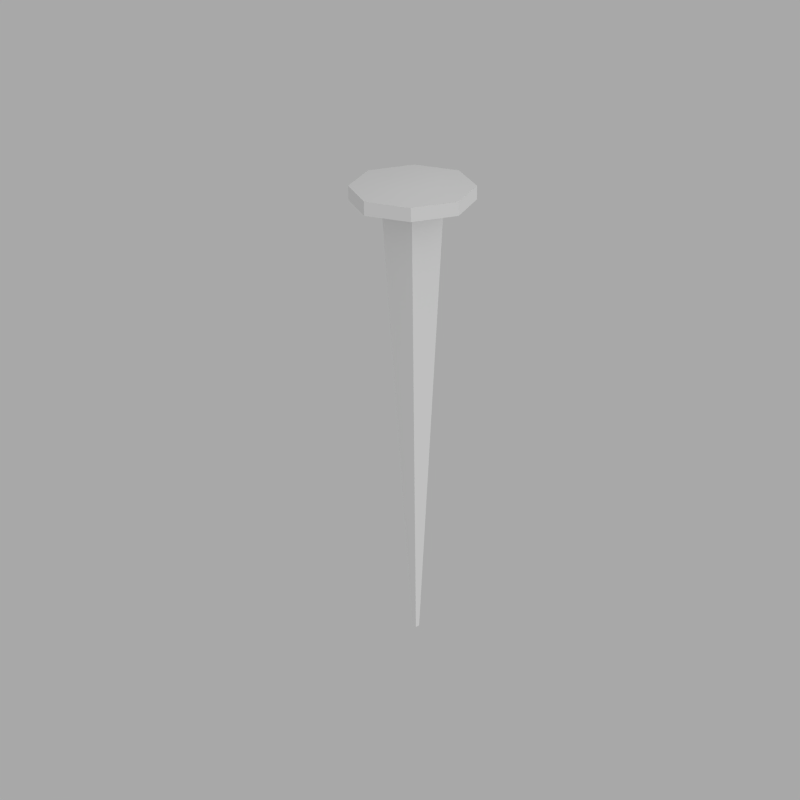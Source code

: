 # Source: Nail_Spike.blend  (saved by Blender 2.58.0; exported with 4.5.12 LTS)
import bpy
from mathutils import Matrix  # noqa: F401  (used for matrix-valued properties, if any)

bpy.ops.wm.read_factory_settings(use_empty=True)
scene = bpy.context.scene
scene.name = 'Scene'

# ---- collections
col_collection_1 = bpy.data.collections.new('Collection 1'); scene.collection.children.link(col_collection_1)

# ---- materials (node trees are filled in below, after node groups)
mat_nail = bpy.data.materials.new('Nail')
mat_nail.alpha_threshold = 0.0
mat_nail.use_transparent_shadow = False
mat_nail.roughness = 0.5
mat_nail.specular_intensity = 0.3318
mat_nail.line_color = (0.0, 0.0, 0.0, 1.0)

# ---- material node trees

# ---- world
world_world = bpy.data.worlds.new('World'); scene.world = world_world
world_world.color = (0.3931, 0.3931, 0.3931)
world_world.use_sun_shadow = False
world_world.sun_shadow_jitter_overblur = 0.0
world_world.cycles.sampling_method = 'MANUAL'
world_world.cycles.sample_map_resolution = 256
world_world.light_settings.ao_factor = 0.5

# ---- cameras
cam_camera = bpy.data.cameras.new('Camera')
cam_camera.clip_end = 100.0
cam_camera.lens = 80.0
cam_camera.ortho_scale = 7.314
cam_camera.dof.focus_distance = 0.0
cam_camera.dof.aperture_fstop = 128.0

# ---- lights
light_lamp = bpy.data.lights.new('Lamp', 'SUN')
light_lamp.transmission_factor = 0.0
light_lamp.cutoff_distance = 30.0
light_lamp.angle = 2.214
light_lamp.energy = 1.0
light_lamp.shadow_buffer_clip_start = 1.001
light_lamp.shadow_soft_size = 2.0
light_lamp.shadow_cascade_max_distance = 1000.0
light_lamp.cycles.use_multiple_importance_sampling = False

# ---- meshes
me_spike = bpy.data.meshes.new('Spike')
me_spike.from_pydata([(1.399e-09, -0.09552, 0.7395), (-6.702e-09, 0.04326, 0.7695), (-5.74e-09, 0.03274, 0.7207), (-5.916e-09, 0.03361, 0.7423), (1.523e-09, -0.0952, 0.7608), (1.43e-10, 0.003639, 1.019e-05), (9.237e-10, -0.003639, 1.019e-05), (0.06627, 0.06627, 0.7396), (0.03173, 0.03173, 0.7207), (-0.03533, 0.03533, 0.742), (0.03533, 0.03533, 0.742), (-0.03059, 0.03059, 0.7695), (0.06622, 0.06622, 0.7606), (0.003632, 0.003632, 1.019e-05), (0.04326, -2.28e-09, 0.7695), (0.03274, -1.073e-09, 0.7207), (-0.04326, 1.267e-10, 0.7695), (-0.03361, 7.688e-10, 0.7423), (0.03361, -1.101e-09, 0.7423), (-0.09552, 1.476e-09, 0.7395), (0.09552, -3.838e-09, 0.7395), (-0.003639, 7.614e-11, 1.019e-05), (0.003639, -1.263e-10, 1.019e-05), (1.284e-09, -0.03274, 0.7207), (1.303e-09, -0.03851, 0.742), (2.581e-09, -0.04326, 0.7695), (-0.06627, 0.06627, 0.7396), (-0.06627, -0.06627, 0.7396), (-0.03059, -0.03059, 0.7695), (0.03059, 0.03059, 0.7695), (-0.03274, 7.487e-10, 0.7207), (-0.03173, 0.03173, 0.7207), (0.03173, -0.03173, 0.7207), (-0.03173, -0.03173, 0.7207), (-0.03851, 8.248e-10, 0.742), (-6.96e-09, 0.03851, 0.742), (0.03851, -1.318e-09, 0.742), (0.03533, -0.03533, 0.742), (-0.03533, -0.03533, 0.742), (0.03059, -0.03059, 0.7695), (-5.995e-11, -2.409e-11, -8.152e-05), (-0.03257, 0.03257, 0.7423), (0.03257, 0.03257, 0.7423), (0.03257, -0.03257, 0.7423), (-0.03257, -0.03257, 0.7423), (1.295e-09, -0.03361, 0.7423), (-1.91e-08, 0.09552, 0.7395), (0.06627, -0.06627, 0.7396), (-1.89e-08, 0.0952, 0.7608), (-0.06622, 0.06622, 0.7606), (-0.09519, 1.52e-09, 0.7608), (-0.06622, -0.06622, 0.7606), (0.06622, -0.06622, 0.7606), (0.0952, -3.777e-09, 0.7608), (-0.003632, 0.003632, 1.019e-05), (-0.003632, -0.003632, 1.019e-05), (0.003632, -0.003632, 1.019e-05), (3.876e-09, 3.846e-10, 0.7695)], [], [(5, 13, 22, 40), (56, 6, 40, 22), (48, 12, 7, 46), (0, 47, 52, 4), (39, 25, 4, 52), (1, 29, 12, 48), (13, 5, 2, 8), (8, 2, 3, 42), (43, 45, 23, 32), (32, 23, 6, 56), (46, 7, 10, 35), (35, 10, 42, 3), (47, 0, 24, 37), (37, 24, 45, 43), (5, 40, 21, 54), (50, 49, 26, 19), (12, 53, 20, 7), (29, 14, 53, 12), (16, 11, 49, 50), (17, 41, 31, 30), (30, 31, 54, 21), (42, 18, 15, 8), (8, 15, 22, 13), (19, 26, 9, 34), (34, 9, 41, 17), (7, 20, 36, 10), (10, 36, 18, 42), (55, 21, 40, 6), (51, 50, 19, 27), (53, 52, 47, 20), (14, 39, 52, 53), (28, 16, 50, 51), (44, 17, 30, 33), (33, 30, 21, 55), (18, 43, 32, 15), (15, 32, 56, 22), (27, 19, 34, 38), (38, 34, 17, 44), (20, 47, 37, 36), (36, 37, 43, 18), (49, 48, 46, 26), (27, 0, 4, 51), (25, 28, 51, 4), (11, 1, 48, 49), (41, 3, 2, 31), (31, 2, 5, 54), (45, 44, 33, 23), (23, 33, 55, 6), (26, 46, 35, 9), (9, 35, 3, 41), (0, 27, 38, 24), (24, 38, 44, 45), (28, 25, 57), (1, 11, 57), (39, 14, 57), (16, 28, 57), (11, 16, 57), (14, 29, 57), (25, 39, 57), (29, 1, 57)])
me_spike.polygons.foreach_set('use_smooth', [True] * 60)
_uv = me_spike.uv_layers.new(name='UVTex')
_uv.uv.foreach_set('vector', [0.3062, 0.07943, 0.3056, 0.12, 0.2656, 0.1189, 0.2658, 0.07898, 0.2256, 0.1196, 0.2253, 0.07906, 0.2658, 0.07898, 0.2656, 0.1189, 0.7693, 0.5145, 0.8782, 0.4369, 0.9078, 0.4646, 0.7937, 0.5483, 0.7537, 0.1027, 0.8976, 0.1361, 0.8858, 0.1815, 0.7537, 0.1436, 0.814, 0.2587, 0.7539, 0.236, 0.7537, 0.1436, 0.8858, 0.1815, 0.7577, 0.4062, 0.8155, 0.3778, 0.8782, 0.4369, 0.7693, 0.5145, 0.3056, 0.12, 0.3457, 0.1172, 0.3774, 0.9279, 0.3064, 0.9307, 0.3064, 0.9307, 0.3774, 0.9279, 0.3778, 0.9759, 0.3065, 0.9783, 0.1637, 0.9776, 0.09227, 0.9743, 0.09331, 0.9263, 0.1643, 0.93, 0.1643, 0.93, 0.09331, 0.9263, 0.1855, 0.1165, 0.2256, 0.1196, 0.7227, 0.6122, 0.8596, 0.6122, 0.8295, 0.6891, 0.7663, 0.7117, 0.7663, 0.7117, 0.8295, 0.6891, 0.8257, 0.6987, 0.7699, 0.72, 0.9601, 0.8419, 0.8672, 0.9424, 0.8237, 0.8429, 0.8832, 0.8118, 0.8832, 0.8118, 0.8237, 0.8429, 0.8201, 0.8345, 0.8736, 0.808, 0.3062, 0.07943, 0.2658, 0.07898, 0.266, 0.03852, 0.3065, 0.0389, 0.5574, 0.3219, 0.6228, 0.4619, 0.5822, 0.481, 0.516, 0.3411, 0.8782, 0.4369, 0.9487, 0.3231, 0.984, 0.3453, 0.9078, 0.4646, 0.8155, 0.3778, 0.8404, 0.3188, 0.9487, 0.3231, 0.8782, 0.4369, 0.667, 0.3213, 0.695, 0.3832, 0.6228, 0.4619, 0.5574, 0.3219, 0.5206, 0.9737, 0.4492, 0.9772, 0.4485, 0.9296, 0.5195, 0.9257, 0.5195, 0.9257, 0.4485, 0.9296, 0.3858, 0.1194, 0.4258, 0.1162, 0.3065, 0.9783, 0.2351, 0.9761, 0.2353, 0.9281, 0.3064, 0.9307, 0.3064, 0.9307, 0.2353, 0.9281, 0.2656, 0.1189, 0.3056, 0.12, 0.6299, 0.8495, 0.6299, 0.7127, 0.7068, 0.7428, 0.7294, 0.806, 0.7294, 0.806, 0.7068, 0.7428, 0.7164, 0.7465, 0.7377, 0.8023, 0.8596, 0.6122, 0.9601, 0.705, 0.8606, 0.7486, 0.8295, 0.6891, 0.8295, 0.6891, 0.8606, 0.7486, 0.8523, 0.7522, 0.8257, 0.6987, 0.2254, 0.03852, 0.266, 0.03852, 0.2658, 0.07898, 0.2253, 0.07906, 0.6215, 0.1819, 0.5574, 0.3219, 0.516, 0.3031, 0.5809, 0.1631, 0.9487, 0.3231, 0.8858, 0.1815, 0.9268, 0.1631, 0.9905, 0.3047, 0.8404, 0.3188, 0.814, 0.2587, 0.8858, 0.1815, 0.9487, 0.3231, 0.6937, 0.2594, 0.667, 0.3213, 0.5574, 0.3219, 0.6215, 0.1819, 0.5922, 0.9737, 0.5206, 0.9737, 0.5195, 0.9257, 0.5904, 0.9263, 0.5904, 0.9263, 0.5195, 0.9257, 0.4258, 0.1162, 0.466, 0.1178, 0.2351, 0.9761, 0.1637, 0.9776, 0.1643, 0.93, 0.2353, 0.9281, 0.2353, 0.9281, 0.1643, 0.93, 0.2256, 0.1196, 0.2656, 0.1189, 0.7304, 0.9424, 0.6299, 0.8495, 0.7294, 0.806, 0.7605, 0.8655, 0.7605, 0.8655, 0.7294, 0.806, 0.7377, 0.8023, 0.7642, 0.8559, 0.9601, 0.705, 0.9601, 0.8419, 0.8832, 0.8118, 0.8606, 0.7486, 0.8606, 0.7486, 0.8832, 0.8118, 0.8736, 0.808, 0.8523, 0.7522, 0.6228, 0.4619, 0.7693, 0.5145, 0.7539, 0.5578, 0.6073, 0.5044, 0.6096, 0.1364, 0.7537, 0.1027, 0.7537, 0.1436, 0.6215, 0.1819, 0.7539, 0.236, 0.6937, 0.2594, 0.6215, 0.1819, 0.7537, 0.1436, 0.695, 0.3832, 0.7577, 0.4062, 0.7693, 0.5145, 0.6228, 0.4619, 0.4492, 0.9772, 0.3778, 0.9759, 0.3774, 0.9279, 0.4485, 0.9296, 0.4485, 0.9296, 0.3774, 0.9279, 0.3457, 0.1172, 0.3858, 0.1194, 0.09227, 0.9743, 0.02069, 0.9745, 0.02239, 0.9271, 0.09331, 0.9263, 0.09331, 0.9263, 0.02239, 0.9271, 0.1454, 0.1183, 0.1855, 0.1165, 0.6299, 0.7127, 0.7227, 0.6122, 0.7663, 0.7117, 0.7068, 0.7428, 0.7068, 0.7428, 0.7663, 0.7117, 0.7699, 0.72, 0.7164, 0.7465, 0.8672, 0.9424, 0.7304, 0.9424, 0.7605, 0.8655, 0.8237, 0.8429, 0.8237, 0.8429, 0.7605, 0.8655, 0.7642, 0.8559, 0.8201, 0.8345, 0.6937, 0.2594, 0.7539, 0.236, 0.7546, 0.3202, 0.7577, 0.4062, 0.695, 0.3832, 0.7546, 0.3202, 0.814, 0.2587, 0.8404, 0.3188, 0.7546, 0.3202, 0.667, 0.3213, 0.6937, 0.2594, 0.7546, 0.3202, 0.695, 0.3832, 0.667, 0.3213, 0.7546, 0.3202, 0.8404, 0.3188, 0.8155, 0.3778, 0.7546, 0.3202, 0.7539, 0.236, 0.814, 0.2587, 0.7546, 0.3202, 0.8155, 0.3778, 0.7577, 0.4062, 0.7546, 0.3202])
me_spike.materials.append(mat_nail)
me_spike.use_remesh_preserve_volume = False
me_spike.use_remesh_preserve_attributes = False
me_spike.use_mirror_vertex_groups = False
me_spike.update()

# ---- objects
ob_spike = bpy.data.objects.new('Spike', me_spike)
ob_lamp = bpy.data.objects.new('Lamp', light_lamp)
ob_camera = bpy.data.objects.new('Camera', cam_camera)

# ---- transforms, parenting, visibility, modifiers, constraints
ob_spike.location = (-2.649e-08, -1.035e-09, 0.0)
ob_spike.empty_display_type = 'ARROWS'
ob_spike.lineart.crease_threshold = 0.0
_m = ob_spike.modifiers.new('EdgeSplit', 'EDGE_SPLIT')
_m.use_edge_sharp = False
ob_lamp.location = (10.75, -3.266, 9.247)
ob_lamp.rotation_euler = (0.9948, -0.06441, 1.532)
ob_lamp.lock_rotations_4d = False
ob_lamp.empty_display_type = 'ARROWS'
ob_lamp.color = (0.0, 0.0, 0.0, 0.0)
ob_lamp.lineart.crease_threshold = 0.0
ob_camera.location = (1.776, -1.686, 1.632)
ob_camera.rotation_euler = (1.109, 0.01081, 0.8149)
ob_camera.lock_rotations_4d = False
ob_camera.empty_display_type = 'ARROWS'
ob_camera.color = (0.0, 0.0, 0.0, 0.0)
ob_camera.display_type = 'WIRE'
ob_camera.lineart.crease_threshold = 0.0

# ---- collection membership
col_collection_1.objects.link(ob_spike)
col_collection_1.objects.link(ob_lamp)
col_collection_1.objects.link(ob_camera)

# ---- scene / render settings (as saved in the file)
scene.camera = ob_camera
scene.frame_start = 1; scene.frame_end = 250; scene.frame_set(1)
scene.render.engine = 'BLENDER_EEVEE_NEXT'
scene.render.image_settings.color_mode = 'RGB'
scene.render.image_settings.compression = 90
scene.render.resolution_x = 1200
scene.render.resolution_y = 1200
scene.render.dither_intensity = 0.0
scene.render.bake_margin = 2
scene.render.bake_bias = 0.0
scene.cycles.use_denoising = False
scene.cycles.samples = 10
scene.cycles.sampling_pattern = 'TABULATED_SOBOL'
scene.cycles.light_sampling_threshold = 0.0
scene.cycles.use_adaptive_sampling = False
scene.cycles.use_light_tree = False
scene.cycles.blur_glossy = 0.0
scene.cycles.volume_bounces = 1
scene.cycles.pixel_filter_type = 'GAUSSIAN'
scene.cycles.sample_clamp_indirect = 0.0
scene.view_settings.view_transform = 'Standard'
bpy.context.view_layer.update()
